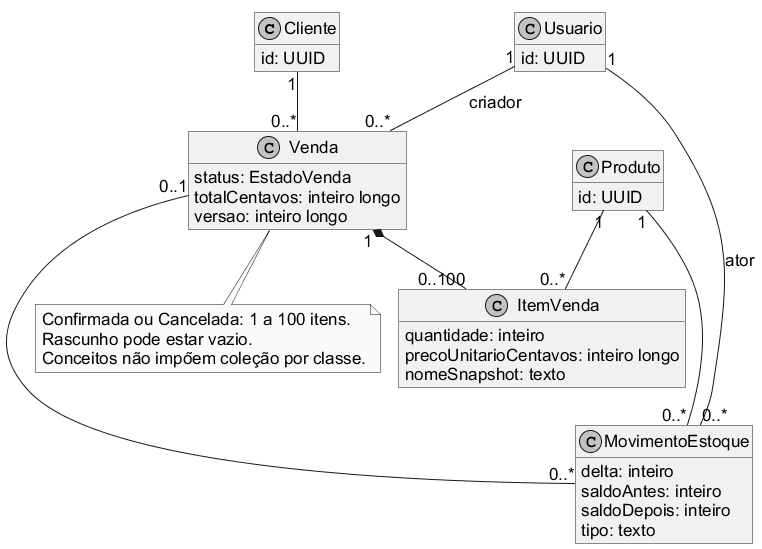

The diagram above was rendered by PlantUML. Its source (embedded in the PNG):
@startuml
!pragma layout smetana
skinparam backgroundColor white
skinparam defaultFontName Arial
skinparam defaultFontSize 17
skinparam maxMessageSize 200
skinparam shadowing false
skinparam roundcorner 0
skinparam monochrome true
hide empty members
class Cliente {
 id: UUID
}
class Usuario {
 id: UUID
}
class Venda {
 status: EstadoVenda
 totalCentavos: inteiro longo
 versao: inteiro longo
}
class ItemVenda {
 quantidade: inteiro
 precoUnitarioCentavos: inteiro longo
 nomeSnapshot: texto
}
class Produto {
 id: UUID
}
class MovimentoEstoque {
 delta: inteiro
 saldoAntes: inteiro
 saldoDepois: inteiro
 tipo: texto
}
Cliente "1" -- "0..*" Venda
Usuario "1" -- "0..*" Venda : criador
Venda "1" *-- "0..100" ItemVenda
Produto "1" -- "0..*" ItemVenda
Produto "1" -- "0..*" MovimentoEstoque
Venda "0..1" -- "0..*" MovimentoEstoque
Usuario "1" -- "0..*" MovimentoEstoque : ator
note bottom of Venda
Confirmada ou Cancelada: 1 a 100 itens.
Rascunho pode estar vazio.
Conceitos não impõem coleção por classe.
end note
ItemVenda -[hidden]down-> MovimentoEstoque
@enduml